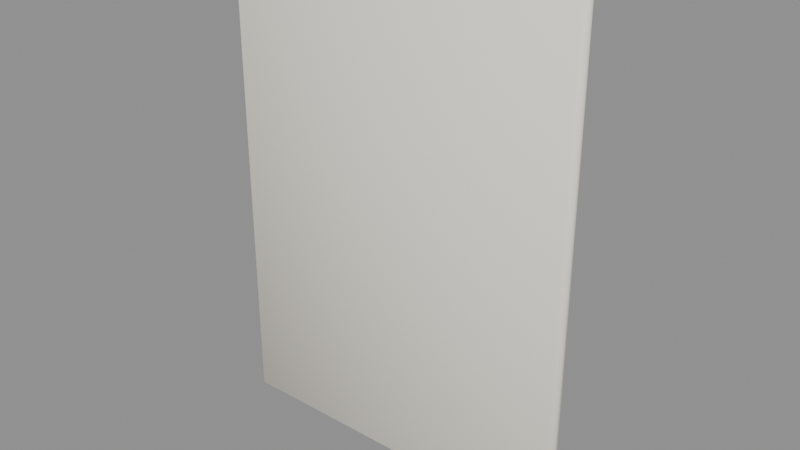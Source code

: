 # Source: junior_poster_2.blend  (saved by Blender 5.2.45; exported with 4.5.12 LTS)
import bpy
from mathutils import Matrix  # noqa: F401  (used for matrix-valued properties, if any)

bpy.ops.wm.read_factory_settings(use_empty=True)
scene = bpy.context.scene
scene.name = 'Scene'

# ---- images (referenced by path relative to the original .blend; pixels are not part of the script)
import os
ASSET_DIR = os.environ.get("B2B_ASSET_DIR", "")  # directory of the original .blend (textures are referenced by path, not embedded)
HERE = os.path.dirname(os.path.abspath(__file__))  # packed textures are extracted next to this script under _unpacked/

def load_image(name, relpath, width, height, colorspace="sRGB"):
    """Load a texture the original file referenced (path relative to the .blend, or extracted next to this script)."""
    p = next((c for c in (os.path.join(HERE, relpath), os.path.join(ASSET_DIR, relpath)) if relpath and os.path.exists(c)), "")
    if p:
        img = bpy.data.images.load(p, check_existing=True)
        img.name = name
    else:  # same state as the original file: an image datablock whose file is absent (Cycles renders it pink)
        img = bpy.data.images.new(name, width, height)
        img.source = "FILE"
        img.filepath = "//" + (relpath or name)
    img.colorspace_settings.name = colorspace
    return img
img_poster_2_png = load_image('poster_2.png', '_unpacked/poster_2.f1f8ede4.png', 340, 460, 'sRGB')

# ---- materials (node trees are filled in below, after node groups)
mat_pin = bpy.data.materials.new('Pin')
mat_paper = bpy.data.materials.new('Paper')
mat_poster_2 = bpy.data.materials.new('poster_2')

# ---- material node trees
mat_pin.use_nodes = True; mat_pin.node_tree.nodes.clear()
_N = mat_pin.node_tree.nodes; _L = mat_pin.node_tree.links
n0 = _N.new('ShaderNodeBsdfPrincipled'); n0.name = 'Principled BSDF'; n0.location = (-200, 100)
n0.inputs[0].default_value = (0.5924, 0.259, 0.1011, 1.0)
n0.inputs[2].default_value = 0.85
n0.inputs[10].default_value = 0.005
n0.inputs[13].default_value = 0.25
n1 = _N.new('ShaderNodeOutputMaterial'); n1.name = 'Material Output'; n1.location = (200, 100)
_L.new(n0.outputs[0], n1.inputs[0])
n1.is_active_output = True
mat_paper.use_nodes = True; mat_paper.node_tree.nodes.clear()
_N = mat_paper.node_tree.nodes; _L = mat_paper.node_tree.links
n0 = _N.new('ShaderNodeBsdfPrincipled'); n0.name = 'Principled BSDF'; n0.location = (-200, 100)
n0.inputs[0].default_value = (0.9406, 0.8913, 0.7818, 1.0)
n0.inputs[2].default_value = 0.85
n0.inputs[10].default_value = 0.005
n0.inputs[13].default_value = 0.25
n1 = _N.new('ShaderNodeOutputMaterial'); n1.name = 'Material Output'; n1.location = (200, 100)
_L.new(n0.outputs[0], n1.inputs[0])
n1.is_active_output = True
mat_poster_2.use_nodes = True; mat_poster_2.node_tree.nodes.clear()
_N = mat_poster_2.node_tree.nodes; _L = mat_poster_2.node_tree.links
n0 = _N.new('ShaderNodeBsdfPrincipled'); n0.name = 'Principled BSDF'; n0.location = (-200, 100)
n0.inputs[2].default_value = 0.85
n0.inputs[10].default_value = 0.005
n0.inputs[13].default_value = 0.25
n1 = _N.new('ShaderNodeOutputMaterial'); n1.name = 'Material Output'; n1.location = (200, 100)
n2 = _N.new('ShaderNodeTexImage'); n2.name = 'Image Texture'; n2.location = (0, 0)
n2.image = img_poster_2_png
_L.new(n0.outputs[0], n1.inputs[0])
_L.new(n2.outputs[0], n0.inputs[0])
n1.is_active_output = True

# ---- meshes
me_junior_poster_2__pin = bpy.data.meshes.new('junior_poster_2__Pin')
me_junior_poster_2__pin.from_pydata([(0.0, 0.002, 0.442), (0.0, 0.01049, 0.4385), (0.0, 0.01049, 0.4215), (0.0, 0.002, 0.418), (0.006, 0.008, 0.4385), (0.008485, 0.01049, 0.43), (0.006, 0.008, 0.4215), (0.008485, 0.002, 0.4385), (0.012, 0.002, 0.43), (0.008485, 0.002, 0.4215), (0.006, -0.004, 0.4385), (0.008485, -0.006485, 0.43), (0.006, -0.004, 0.4215), (0.0, -0.006485, 0.4385), (0.0, -0.01, 0.43), (0.0, -0.006485, 0.4215), (-0.006, -0.004, 0.4385), (-0.008485, -0.006485, 0.43), (-0.006, -0.004, 0.4215), (-0.008485, 0.002, 0.4385), (-0.012, 0.002, 0.43), (-0.008485, 0.002, 0.4215), (-0.006, 0.008, 0.4385), (-0.008485, 0.01049, 0.43), (-0.006, 0.008, 0.4215), (0.0, 0.014, 0.43)], [], [(2, 25, 5, 6), (1, 0, 4), (3, 2, 6), (25, 1, 4, 5), (6, 5, 8, 9), (4, 0, 7), (3, 6, 9), (5, 4, 7, 8), (9, 8, 11, 12), (7, 0, 10), (3, 9, 12), (8, 7, 10, 11), (12, 11, 14, 15), (10, 0, 13), (3, 12, 15), (11, 10, 13, 14), (14, 13, 16, 17), (15, 14, 17, 18), (13, 0, 16), (3, 15, 18), (3, 18, 21), (17, 16, 19, 20), (18, 17, 20, 21), (16, 0, 19), (3, 21, 24), (20, 19, 22, 23), (21, 20, 23, 24), (19, 0, 22), (3, 24, 2), (23, 22, 1, 25), (24, 23, 25, 2), (22, 0, 1)])
me_junior_poster_2__pin.polygons.foreach_set('use_smooth', [True] * 32)
_uv = me_junior_poster_2__pin.uv_layers.new(name='UVMap')
_uv.uv.foreach_set('vector', [0.75, 0.25, 0.75, 0.5, 0.625, 0.5, 0.625, 0.25, 0.75, 0.75, 0.6875, 1.0, 0.625, 0.75, 0.6875, 0.0, 0.75, 0.25, 0.625, 0.25, 0.75, 0.5, 0.75, 0.75, 0.625, 0.75, 0.625, 0.5, 0.625, 0.25, 0.625, 0.5, 0.5, 0.5, 0.5, 0.25, 0.625, 0.75, 0.5625, 1.0, 0.5, 0.75, 0.5625, 0.0, 0.625, 0.25, 0.5, 0.25, 0.625, 0.5, 0.625, 0.75, 0.5, 0.75, 0.5, 0.5, 0.5, 0.25, 0.5, 0.5, 0.375, 0.5, 0.375, 0.25, 0.5, 0.75, 0.4375, 1.0, 0.375, 0.75, 0.4375, 0.0, 0.5, 0.25, 0.375, 0.25, 0.5, 0.5, 0.5, 0.75, 0.375, 0.75, 0.375, 0.5, 0.375, 0.25, 0.375, 0.5, 0.25, 0.5, 0.25, 0.25, 0.375, 0.75, 0.3125, 1.0, 0.25, 0.75, 0.3125, 0.0, 0.375, 0.25, 0.25, 0.25, 0.375, 0.5, 0.375, 0.75, 0.25, 0.75, 0.25, 0.5, 0.25, 0.5, 0.25, 0.75, 0.125, 0.75, 0.125, 0.5, 0.25, 0.25, 0.25, 0.5, 0.125, 0.5, 0.125, 0.25, 0.25, 0.75, 0.1875, 1.0, 0.125, 0.75, 0.1875, 0.0, 0.25, 0.25, 0.125, 0.25, 0.0625, 0.0, 0.125, 0.25, 0.0, 0.25, 0.125, 0.5, 0.125, 0.75, 0.0, 0.75, 0.0, 0.5, 0.125, 0.25, 0.125, 0.5, 0.0, 0.5, 0.0, 0.25, 0.125, 0.75, 0.0625, 1.0, 0.0, 0.75, 0.9375, 0.0, 1.0, 0.25, 0.875, 0.25, 1.0, 0.5, 1.0, 0.75, 0.875, 0.75, 0.875, 0.5, 1.0, 0.25, 1.0, 0.5, 0.875, 0.5, 0.875, 0.25, 1.0, 0.75, 0.9375, 1.0, 0.875, 0.75, 0.8125, 0.0, 0.875, 0.25, 0.75, 0.25, 0.875, 0.5, 0.875, 0.75, 0.75, 0.75, 0.75, 0.5, 0.875, 0.25, 0.875, 0.5, 0.75, 0.5, 0.75, 0.25, 0.875, 0.75, 0.8125, 1.0, 0.75, 0.75])
me_junior_poster_2__pin.materials.append(mat_pin)
me_junior_poster_2__pin.update()
me_junior_poster_2__paper = bpy.data.meshes.new('junior_poster_2__Paper')
me_junior_poster_2__paper.from_pydata([(-0.166, -0.01, 0.0), (-0.166, -0.014, 0.004), (-0.17, -0.01, 0.004), (-0.166, -0.014, 0.456), (-0.166, -0.01, 0.46), (-0.17, -0.01, 0.456), (-0.166, -0.006, 0.0), (-0.17, -0.006, 0.004), (-0.166, -0.002, 0.004), (-0.166, -0.006, 0.46), (-0.166, -0.002, 0.456), (-0.17, -0.006, 0.456), (0.166, -0.01, 0.0), (0.17, -0.01, 0.004), (0.166, -0.014, 0.004), (0.166, -0.01, 0.46), (0.166, -0.014, 0.456), (0.17, -0.01, 0.456), (0.166, -0.006, 0.0), (0.166, -0.002, 0.004), (0.17, -0.006, 0.004), (0.166, -0.006, 0.46), (0.17, -0.006, 0.456), (0.166, -0.002, 0.456)], [], [(0, 1, 2), (3, 4, 5), (6, 7, 8), (9, 10, 11), (12, 13, 14), (15, 16, 17), (18, 19, 20), (21, 22, 23), (6, 0, 2, 7), (1, 3, 5, 2), (4, 9, 11, 5), (10, 8, 7, 11), (18, 6, 8, 19), (9, 21, 23, 10), (22, 20, 19, 23), (12, 18, 20, 13), (21, 15, 17, 22), (16, 14, 13, 17), (0, 12, 14, 1), (15, 4, 3, 16), (6, 18, 12, 0), (2, 5, 11, 7), (14, 16, 3, 1), (21, 9, 4, 15), (8, 10, 23, 19), (20, 22, 17, 13)])
me_junior_poster_2__paper.polygons.foreach_set('use_smooth', [True] * 26)
_uv = me_junior_poster_2__paper.uv_layers.new(name='UVMap')
_uv.uv.foreach_set('vector', [0.1279, 0.6667, 0.1279, 0.75, 0.125, 0.6667, 0.6228, 0.9971, 0.625, 0.9971, 0.6228, 1.0, 0.1279, 0.5833, 0.125, 0.5833, 0.1279, 0.5, 0.625, 0.2242, 0.6228, 0.2529, 0.6228, 0.1875, 0.3721, 0.6667, 0.3766, 0.6667, 0.3746, 0.7515, 0.6265, 0.7098, 0.6228, 0.7529, 0.6228, 0.6875, 0.3721, 0.5833, 0.3746, 0.4985, 0.3766, 0.5833, 0.6265, 0.5618, 0.6228, 0.5833, 0.6228, 0.4978, 0.1279, 0.5833, 0.1279, 0.6667, 0.125, 0.6667, 0.125, 0.5833, 0.3772, 0.0, 0.6228, 0.0, 0.6228, 0.08333, 0.3772, 0.08333, 0.625, 0.08333, 0.625, 0.2242, 0.6228, 0.1875, 0.6228, 0.08333, 0.6228, 0.2529, 0.3772, 0.2529, 0.3772, 0.1667, 0.6228, 0.1875, 0.3721, 0.5833, 0.1279, 0.5833, 0.1279, 0.5, 0.3746, 0.4985, 0.625, 0.2242, 0.6265, 0.5618, 0.6228, 0.4978, 0.6228, 0.2529, 0.6228, 0.5833, 0.3766, 0.5833, 0.3746, 0.4985, 0.6228, 0.4978, 0.3721, 0.6667, 0.3721, 0.5833, 0.3766, 0.5833, 0.3766, 0.6667, 0.6265, 0.5618, 0.6265, 0.7098, 0.6228, 0.6875, 0.6228, 0.5833, 0.6228, 0.7529, 0.3746, 0.7515, 0.3766, 0.6667, 0.6228, 0.6875, 0.1279, 0.6667, 0.3721, 0.6667, 0.3746, 0.7515, 0.1279, 0.75, 0.6265, 0.7098, 0.625, 0.9971, 0.6228, 0.9971, 0.6228, 0.7529, 0.1279, 0.5833, 0.3721, 0.5833, 0.3721, 0.6667, 0.1279, 0.6667, 0.3772, 0.08333, 0.6228, 0.08333, 0.6228, 0.1875, 0.3772, 0.1667, 0.3746, 0.7515, 0.6228, 0.7529, 0.6228, 0.9971, 0.3772, 0.9971, 0.6265, 0.5618, 0.8721, 0.5833, 0.8721, 0.6667, 0.6265, 0.7098, 0.3772, 0.2529, 0.6228, 0.2529, 0.6228, 0.4978, 0.3746, 0.4985, 0.3766, 0.5833, 0.6228, 0.5833, 0.6228, 0.6875, 0.3766, 0.6667])
me_junior_poster_2__paper.materials.append(mat_paper)
me_junior_poster_2__paper.update()
me_junior_poster_2__poster_2 = bpy.data.meshes.new('junior_poster_2__poster_2')
me_junior_poster_2__poster_2.from_pydata([(-0.16, -0.0015, 0.01), (0.16, -0.0015, 0.01), (-0.16, -0.0015, 0.45), (0.16, -0.0015, 0.45)], [], [(0, 1, 3, 2)])
_uv = me_junior_poster_2__poster_2.uv_layers.new(name='UVMap')
_uv.uv.foreach_set('vector', [0.0, 0.0, 1.0, 0.0, 1.0, 1.0, 0.0, 1.0])
me_junior_poster_2__poster_2.materials.append(mat_poster_2)
me_junior_poster_2__poster_2.update()

# ---- objects
ob_junior_poster_2__pin = bpy.data.objects.new('junior_poster_2__Pin', me_junior_poster_2__pin)
ob_junior_poster_2__paper = bpy.data.objects.new('junior_poster_2__Paper', me_junior_poster_2__paper)
ob_junior_poster_2__poster_2 = bpy.data.objects.new('junior_poster_2__poster_2', me_junior_poster_2__poster_2)
ob_junior_poster_2 = bpy.data.objects.new('junior_poster_2', None)

# ---- transforms, parenting, visibility, modifiers, constraints
ob_junior_poster_2__pin.parent = ob_junior_poster_2
ob_junior_poster_2__pin.location = (0.0, 0.0, 0.0)
ob_junior_poster_2__paper.parent = ob_junior_poster_2
ob_junior_poster_2__paper.location = (0.0, 0.0, 0.0)
ob_junior_poster_2__poster_2.parent = ob_junior_poster_2
ob_junior_poster_2__poster_2.location = (0.0, 0.0, 0.0)
ob_junior_poster_2.location = (0.0, 0.0, 0.0)

# ---- collection membership
scene.collection.objects.link(ob_junior_poster_2__pin)
scene.collection.objects.link(ob_junior_poster_2__paper)
scene.collection.objects.link(ob_junior_poster_2__poster_2)
scene.collection.objects.link(ob_junior_poster_2)

# ---- scene / render settings (as saved in the file)
scene.frame_start = 1; scene.frame_end = 250; scene.frame_set(1)
scene.render.engine = 'BLENDER_EEVEE_NEXT'
scene.render.bake_bias = 0.0
scene.render.bake_samples = 0
scene.render.compositor_device = 'GPU'
scene.eevee.use_volume_custom_range = False
scene.eevee.fast_gi_thickness_near = 0.1
scene.eevee.fast_gi_thickness_far = 0.0
scene.eevee.ray_tracing_options.screen_trace_thickness = 0.1
bpy.context.view_layer.update()

# ---- added for rendering (the .blend has no active camera and no usable light): camera, sun + grey world if the file has none
cam_auto = bpy.data.cameras.new('AutoCamera')
cam_auto.lens = 50.0
cam_auto.sensor_width = 36.0
cam_auto.clip_end = 1000.0
ob_auto_camera = bpy.data.objects.new('AutoCamera', cam_auto)
scene.collection.objects.link(ob_auto_camera)
ob_auto_camera.location = (0.529875, -0.63585, 0.6539)
ob_auto_camera.rotation_euler = (1.09748, -7.21219e-08, 0.694738)
scene.camera = ob_auto_camera
light_auto_sun = bpy.data.lights.new('AutoSun', 'SUN')
light_auto_sun.energy = 3.0
light_auto_sun.angle = 0.0523599
ob_auto_sun = bpy.data.objects.new('AutoSun', light_auto_sun)
scene.collection.objects.link(ob_auto_sun)
ob_auto_sun.rotation_euler = (0.872665, 0.174533, 0.523599)
if scene.world is None:
    world_auto = bpy.data.worlds.new('AutoWorld')
    world_auto.color = (0.3, 0.3, 0.3)
    scene.world = world_auto
bpy.context.view_layer.update()
